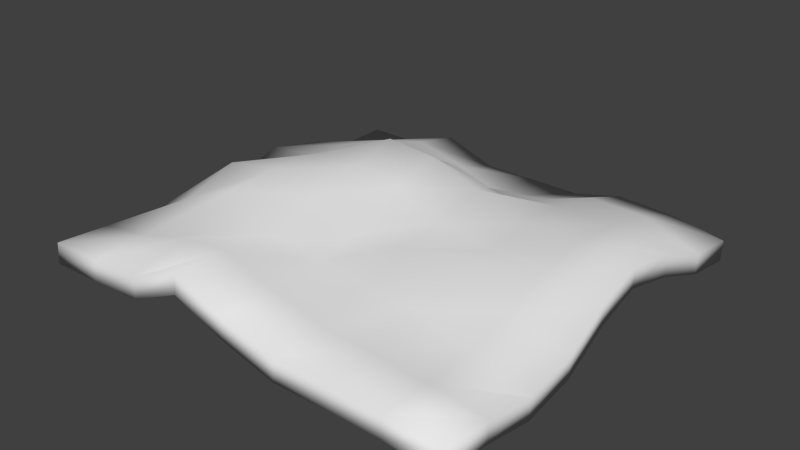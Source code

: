 # Source: zbala.blend  (saved by Blender 2.66.1; exported with 4.5.12 LTS)
import bpy
from mathutils import Matrix  # noqa: F401  (used for matrix-valued properties, if any)

bpy.ops.wm.read_factory_settings(use_empty=True)
scene = bpy.context.scene
scene.name = 'Scene'

# ---- collections
col_collection_1 = bpy.data.collections.new('Collection 1'); scene.collection.children.link(col_collection_1)

# ---- world
world_world = bpy.data.worlds.new('World'); scene.world = world_world
world_world.color = (0.05088, 0.05088, 0.05088)
world_world.use_sun_shadow = False
world_world.sun_shadow_jitter_overblur = 0.0
world_world.cycles.sampling_method = 'MANUAL'
world_world.cycles.sample_map_resolution = 256

# ---- meshes
me_plane = bpy.data.meshes.new('Plane')
me_plane.from_pydata([(1.0, -1.0, 0.07951), (-1.008, -1.0, 0.1246), (1.0, 1.0, 0.0), (-1.0, 1.0, 0.0), (-0.003885, -1.0, 0.1618), (0.0, 1.0, 0.0), (0.9795, -2.049e-06, 0.1304), (-1.0, -3.152e-06, 0.08653), (-0.02046, -6.276e-06, 0.3141), (-0.5078, -1.0, 0.1442), (-0.5, 1.0, 0.08653), (0.9795, 0.5, 0.1304), (-1.004, -0.5, 0.08069), (0.5, -1.0, 0.09767), (0.4795, 1.0, 0.05626), (1.0, -0.5, 0.0), (-1.0, 0.5, 0.08653), (-0.02046, 0.5, 0.1501), (5.817e-09, -0.5, 0.181), (-0.5, -6.899e-06, 0.3283), (0.4601, -3.993e-06, 0.1844), (0.4601, 0.5, 0.1844), (-0.5, 0.5, 0.1694), (-0.5037, -0.5, 0.3279), (0.4795, -0.5, 0.1574), (-0.7581, -1.0, 0.1302), (-0.75, 1.0, 0.0), (1.0, 0.75, 0.04036), (-1.007, -0.75, 0.106), (0.75, -1.0, 0.09346), (0.75, 1.0, 0.04308), (1.0, -0.75, 0.04797), (-1.0, 0.75, 0.0), (0.0, 0.75, 0.0), (1.137e-08, -0.75, 0.1625), (-0.75, -5.249e-06, 0.2249), (0.2161, -3.397e-06, 0.2257), (-0.2566, -1.0, 0.26), (-0.25, 1.0, 0.0), (0.9661, 0.25, 0.1811), (-1.0, -0.25, 0.06089), (0.25, -1.0, 0.09346), (0.25, 1.0, 0.0), (1.0, -0.25, 0.04036), (-1.0, 0.25, 0.1441), (-0.03391, 0.25, 0.364), (4.949e-09, -0.25, 0.2), (-0.25, -6.591e-06, 0.3448), (0.7161, -3.397e-06, 0.1813), (0.4661, 0.75, 0.1369), (0.4583, 0.25, 0.2025), (0.2161, 0.5, 0.1381), (0.7161, 0.5, 0.1813), (-0.5, 0.75, 0.1441), (-0.5, 0.25, 0.26), (-0.75, 0.5, 0.1441), (-0.25, 0.5, 0.2157), (-0.5, -0.25, 0.344), (-0.5066, -0.75, 0.2164), (-0.7566, -0.5, 0.2214), (-0.25, -0.5, 0.2086), (0.4661, -0.25, 0.2638), (0.5, -0.75, 0.09346), (0.25, -0.5, 0.1698), (0.75, -0.5, 0.09225), (0.7295, 0.75, 0.1309), (-0.25, 0.75, 0.08653), (-0.25, -0.25, 0.3012), (0.7295, -0.25, 0.1309), (0.2295, 0.75, 0.05626), (0.2101, 0.25, 0.2805), (0.7101, 0.25, 0.2016), (-0.75, 0.75, 0.08653), (-0.75, 0.25, 0.1694), (-0.2705, 0.25, 0.3827), (-0.7537, -0.25, 0.3019), (-0.7578, -0.75, 0.1416), (-0.254, -0.75, 0.2437), (0.2295, -0.25, 0.2194), (0.25, -0.75, 0.1011), (0.75, -0.75, 0.07951), (1.0, -0.9949, 0.177), (-1.007, -0.9949, 0.2221), (1.0, 1.005, 0.09744), (-0.9997, 1.005, 0.09744), (-0.003588, -0.9949, 0.2592), (0.0002978, 1.005, 0.09744), (0.9798, 0.005116, 0.2279), (-0.9997, 0.005115, 0.184), (-0.02016, 0.005112, 0.4115), (-0.5075, -0.9949, 0.2416), (-0.4997, 1.005, 0.184), (0.9798, 0.5051, 0.2279), (-1.004, -0.4949, 0.1781), (0.5003, -0.9949, 0.1951), (0.4798, 1.005, 0.1537), (1.0, -0.4949, 0.09744), (-0.9997, 0.5051, 0.184), (-0.02016, 0.5051, 0.2476), (0.0002978, -0.4949, 0.2784), (-0.4997, 0.005111, 0.4258), (0.4604, 0.005114, 0.2818), (0.4604, 0.5051, 0.2818), (-0.4997, 0.5051, 0.2668), (-0.5034, -0.4949, 0.4253), (0.4798, -0.4949, 0.2549), (-0.7578, -0.9949, 0.2277), (-0.7497, 1.005, 0.09744), (1.0, 0.7551, 0.1378), (-1.006, -0.7449, 0.2035), (0.7503, -0.9949, 0.1909), (0.7503, 1.005, 0.1405), (1.0, -0.7449, 0.1454), (-0.9997, 0.7551, 0.09744), (0.0002978, 0.7551, 0.09744), (0.0002978, -0.7449, 0.2599), (-0.7497, 0.005113, 0.3224), (0.2164, 0.005115, 0.3231), (-0.2563, -0.9949, 0.3575), (-0.2497, 1.005, 0.09744), (0.9664, 0.2551, 0.2785), (-0.9997, -0.2449, 0.1583), (0.2503, -0.9949, 0.1909), (0.2503, 1.005, 0.09744), (1.0, -0.2449, 0.1378), (-0.9997, 0.2551, 0.2415), (-0.03361, 0.2551, 0.4615), (0.0002978, -0.2449, 0.2974), (-0.2497, 0.005112, 0.4422), (0.7164, 0.005115, 0.2787), (0.4664, 0.7551, 0.2344), (0.4586, 0.2551, 0.3), (0.2164, 0.5051, 0.2356), (0.7164, 0.5051, 0.2787), (-0.4997, 0.7551, 0.2415), (-0.4997, 0.2551, 0.3575), (-0.7497, 0.5051, 0.2415), (-0.2497, 0.5051, 0.3132), (-0.4997, -0.2449, 0.4414), (-0.5063, -0.7449, 0.3139), (-0.7563, -0.4949, 0.3188), (-0.2497, -0.4949, 0.306), (0.4664, -0.2449, 0.3612), (0.5003, -0.7449, 0.1909), (0.2503, -0.4949, 0.2673), (0.7503, -0.4949, 0.1897), (0.7298, 0.7551, 0.2283), (-0.2497, 0.7551, 0.184), (-0.2497, -0.2449, 0.3986), (0.7298, -0.2449, 0.2283), (0.2298, 0.7551, 0.1537), (0.2104, 0.2551, 0.378), (0.7104, 0.2551, 0.299), (-0.7497, 0.7551, 0.184), (-0.7497, 0.2551, 0.2668), (-0.2702, 0.2551, 0.4802), (-0.7534, -0.2449, 0.3993), (-0.7575, -0.7449, 0.239), (-0.2537, -0.7449, 0.3411), (0.2298, -0.2449, 0.3168), (0.2503, -0.7449, 0.1986), (0.7503, -0.7449, 0.177)], [], [(65, 30, 2, 27), (66, 38, 5, 33), (67, 47, 8, 46), (68, 48, 6, 43), (69, 42, 14, 49), (70, 51, 21, 50), (71, 52, 11, 39), (72, 26, 10, 53), (73, 55, 22, 54), (74, 56, 17, 45), (75, 35, 19, 57), (76, 59, 23, 58), (77, 60, 18, 34), (78, 36, 20, 61), (79, 63, 24, 62), (80, 64, 15, 31), (49, 14, 30, 65), (21, 49, 65, 52), (52, 65, 27, 11), (53, 10, 38, 66), (22, 53, 66, 56), (56, 66, 33, 17), (57, 19, 47, 67), (23, 57, 67, 60), (60, 67, 46, 18), (61, 20, 48, 68), (24, 61, 68, 64), (64, 68, 43, 15), (33, 5, 42, 69), (17, 33, 69, 51), (51, 69, 49, 21), (45, 17, 51, 70), (8, 45, 70, 36), (36, 70, 50, 20), (50, 21, 52, 71), (20, 50, 71, 48), (48, 71, 39, 6), (32, 3, 26, 72), (16, 32, 72, 55), (55, 72, 53, 22), (44, 16, 55, 73), (7, 44, 73, 35), (35, 73, 54, 19), (54, 22, 56, 74), (19, 54, 74, 47), (47, 74, 45, 8), (40, 7, 35, 75), (12, 40, 75, 59), (59, 75, 57, 23), (28, 12, 59, 76), (1, 28, 76, 25), (25, 76, 58, 9), (58, 23, 60, 77), (9, 58, 77, 37), (37, 77, 34, 4), (46, 8, 36, 78), (18, 46, 78, 63), (63, 78, 61, 24), (34, 18, 63, 79), (4, 34, 79, 41), (41, 79, 62, 13), (62, 24, 64, 80), (13, 62, 80, 29), (29, 80, 31, 0), (146, 108, 83, 111), (147, 114, 86, 119), (148, 127, 89, 128), (149, 124, 87, 129), (150, 130, 95, 123), (151, 131, 102, 132), (152, 120, 92, 133), (153, 134, 91, 107), (154, 135, 103, 136), (155, 126, 98, 137), (156, 138, 100, 116), (157, 139, 104, 140), (158, 115, 99, 141), (159, 142, 101, 117), (160, 143, 105, 144), (161, 112, 96, 145), (130, 146, 111, 95), (102, 133, 146, 130), (133, 92, 108, 146), (134, 147, 119, 91), (103, 137, 147, 134), (137, 98, 114, 147), (138, 148, 128, 100), (104, 141, 148, 138), (141, 99, 127, 148), (142, 149, 129, 101), (105, 145, 149, 142), (145, 96, 124, 149), (114, 150, 123, 86), (98, 132, 150, 114), (132, 102, 130, 150), (126, 151, 132, 98), (89, 117, 151, 126), (117, 101, 131, 151), (131, 152, 133, 102), (101, 129, 152, 131), (129, 87, 120, 152), (113, 153, 107, 84), (97, 136, 153, 113), (136, 103, 134, 153), (125, 154, 136, 97), (88, 116, 154, 125), (116, 100, 135, 154), (135, 155, 137, 103), (100, 128, 155, 135), (128, 89, 126, 155), (121, 156, 116, 88), (93, 140, 156, 121), (140, 104, 138, 156), (109, 157, 140, 93), (82, 106, 157, 109), (106, 90, 139, 157), (139, 158, 141, 104), (90, 118, 158, 139), (118, 85, 115, 158), (127, 159, 117, 89), (99, 144, 159, 127), (144, 105, 142, 159), (115, 160, 144, 99), (85, 122, 160, 115), (122, 94, 143, 160), (143, 161, 145, 105), (94, 110, 161, 143), (110, 81, 112, 161), (38, 10, 91, 119), (43, 6, 87, 124), (7, 40, 121, 88), (32, 16, 97, 113), (37, 4, 85, 118), (13, 29, 110, 94), (10, 26, 107, 91), (0, 31, 112, 81), (28, 1, 82, 109), (1, 25, 106, 82), (15, 43, 124, 96), (40, 12, 93, 121), (9, 37, 118, 90), (42, 5, 86, 123), (6, 39, 120, 87), (31, 15, 96, 112), (12, 28, 109, 93), (25, 9, 90, 106), (2, 30, 111, 83), (27, 2, 83, 108), (14, 42, 123, 95), (39, 11, 92, 120), (44, 7, 88, 125), (4, 41, 122, 85), (5, 38, 119, 86), (30, 14, 95, 111), (11, 27, 108, 92), (3, 32, 113, 84), (29, 0, 81, 110), (26, 3, 84, 107), (16, 44, 125, 97), (41, 13, 94, 122)])
me_plane.polygons.foreach_set('use_smooth', [True] * 160)
_uv = me_plane.uv_layers.new(name='UVMap')
_uv.uv.foreach_set('vector', [0.857, 0.8734, 0.8686, 1.002, 0.9901, 1.009, 0.9927, 0.8852, 0.386, 0.875, 0.3879, 1.005, 0.509, 1.008, 0.5073, 0.8897, 0.3912, 0.3719, 0.3902, 0.4904, 0.4943, 0.4923, 0.5154, 0.3655, 0.868, 0.3738, 0.8522, 0.5005, 0.9831, 0.5046, 1.006, 0.3749, 0.6152, 0.884, 0.627, 1.007, 0.7391, 0.9998, 0.7323, 0.8726, 0.5972, 0.6152, 0.6078, 0.7552, 0.7269, 0.7492, 0.7231, 0.6239, 0.8467, 0.6258, 0.8496, 0.7495, 0.9783, 0.7551, 0.9706, 0.6294, 0.14, 0.8667, 0.1329, 0.9963, 0.2606, 0.9905, 0.2638, 0.8643, 0.1442, 0.6188, 0.1433, 0.7412, 0.2635, 0.7414, 0.2691, 0.6143, 0.3816, 0.6012, 0.3846, 0.7389, 0.4957, 0.7545, 0.4807, 0.6055, 0.1619, 0.373, 0.1473, 0.4935, 0.2751, 0.4915, 0.2752, 0.3744, 0.1305, 0.1239, 0.1427, 0.2526, 0.2687, 0.2603, 0.2617, 0.1263, 0.3873, 0.1209, 0.3963, 0.2439, 0.516, 0.2447, 0.5157, 0.1215, 0.6232, 0.3721, 0.6112, 0.4925, 0.7275, 0.4988, 0.7329, 0.3769, 0.6388, 0.1208, 0.6354, 0.2474, 0.7466, 0.2505, 0.7587, 0.1235, 0.8797, 0.1248, 0.8807, 0.2496, 1.01, 0.2505, 1.001, 0.1254, 0.7323, 0.8726, 0.7391, 0.9998, 0.8686, 1.002, 0.857, 0.8734, 0.7269, 0.7492, 0.7323, 0.8726, 0.857, 0.8734, 0.8496, 0.7495, 0.8496, 0.7495, 0.857, 0.8734, 0.9927, 0.8852, 0.9783, 0.7551, 0.2638, 0.8643, 0.2606, 0.9905, 0.3879, 1.005, 0.386, 0.875, 0.2635, 0.7414, 0.2638, 0.8643, 0.386, 0.875, 0.3846, 0.7389, 0.3846, 0.7389, 0.386, 0.875, 0.5073, 0.8897, 0.4957, 0.7545, 0.2752, 0.3744, 0.2751, 0.4915, 0.3902, 0.4904, 0.3912, 0.3719, 0.2687, 0.2603, 0.2752, 0.3744, 0.3912, 0.3719, 0.3963, 0.2439, 0.3963, 0.2439, 0.3912, 0.3719, 0.5154, 0.3655, 0.516, 0.2447, 0.7329, 0.3769, 0.7275, 0.4988, 0.8522, 0.5005, 0.868, 0.3738, 0.7466, 0.2505, 0.7329, 0.3769, 0.868, 0.3738, 0.8807, 0.2496, 0.8807, 0.2496, 0.868, 0.3738, 1.006, 0.3749, 1.01, 0.2505, 0.5073, 0.8897, 0.509, 1.008, 0.627, 1.007, 0.6152, 0.884, 0.4957, 0.7545, 0.5073, 0.8897, 0.6152, 0.884, 0.6078, 0.7552, 0.6078, 0.7552, 0.6152, 0.884, 0.7323, 0.8726, 0.7269, 0.7492, 0.4807, 0.6055, 0.4957, 0.7545, 0.6078, 0.7552, 0.5972, 0.6152, 0.4943, 0.4923, 0.4807, 0.6055, 0.5972, 0.6152, 0.6112, 0.4925, 0.6112, 0.4925, 0.5972, 0.6152, 0.7231, 0.6239, 0.7275, 0.4988, 0.7231, 0.6239, 0.7269, 0.7492, 0.8496, 0.7495, 0.8467, 0.6258, 0.7275, 0.4988, 0.7231, 0.6239, 0.8467, 0.6258, 0.8522, 0.5005, 0.8522, 0.5005, 0.8467, 0.6258, 0.9706, 0.6294, 0.9831, 0.5046, 0.01225, 0.8724, 0.0118, 0.9951, 0.1329, 0.9963, 0.14, 0.8667, 0.01975, 0.743, 0.01225, 0.8724, 0.14, 0.8667, 0.1433, 0.7412, 0.1433, 0.7412, 0.14, 0.8667, 0.2638, 0.8643, 0.2635, 0.7414, 0.02359, 0.6172, 0.01975, 0.743, 0.1433, 0.7412, 0.1442, 0.6188, 0.009834, 0.4917, 0.02359, 0.6172, 0.1442, 0.6188, 0.1473, 0.4935, 0.1473, 0.4935, 0.1442, 0.6188, 0.2691, 0.6143, 0.2751, 0.4915, 0.2691, 0.6143, 0.2635, 0.7414, 0.3846, 0.7389, 0.3816, 0.6012, 0.2751, 0.4915, 0.2691, 0.6143, 0.3816, 0.6012, 0.3902, 0.4904, 0.3902, 0.4904, 0.3816, 0.6012, 0.4807, 0.6055, 0.4943, 0.4923, 0.002973, 0.3692, 0.009834, 0.4917, 0.1473, 0.4935, 0.1619, 0.373, 0.006812, 0.2466, 0.002973, 0.3692, 0.1619, 0.373, 0.1427, 0.2526, 0.1427, 0.2526, 0.1619, 0.373, 0.2752, 0.3744, 0.2687, 0.2603, 0.006841, 0.123, 0.006812, 0.2466, 0.1427, 0.2526, 0.1305, 0.1239, 0.003425, -0.00219, 0.006841, 0.123, 0.1305, 0.1239, 0.1259, -0.002141, 0.1259, -0.002141, 0.1305, 0.1239, 0.2617, 0.1263, 0.2482, -0.004723, 0.2617, 0.1263, 0.2687, 0.2603, 0.3963, 0.2439, 0.3873, 0.1209, 0.2482, -0.004723, 0.2617, 0.1263, 0.3873, 0.1209, 0.3812, -0.002447, 0.3812, -0.002447, 0.3873, 0.1209, 0.5157, 0.1215, 0.5117, -0.001842, 0.5154, 0.3655, 0.4943, 0.4923, 0.6112, 0.4925, 0.6232, 0.3721, 0.516, 0.2447, 0.5154, 0.3655, 0.6232, 0.3721, 0.6354, 0.2474, 0.6354, 0.2474, 0.6232, 0.3721, 0.7329, 0.3769, 0.7466, 0.2505, 0.5157, 0.1215, 0.516, 0.2447, 0.6354, 0.2474, 0.6388, 0.1208, 0.5117, -0.001842, 0.5157, 0.1215, 0.6388, 0.1208, 0.6377, -0.001756, 0.6377, -0.001756, 0.6388, 0.1208, 0.7587, 0.1235, 0.7576, -1.585e-05, 0.7587, 0.1235, 0.7466, 0.2505, 0.8807, 0.2496, 0.8797, 0.1248, 0.7576, -1.585e-05, 0.7587, 0.1235, 0.8797, 0.1248, 0.8776, 0.00119, 0.8776, 0.00119, 0.8797, 0.1248, 1.001, 0.1254, 0.9978, 0.001629, 0.857, 0.8734, 0.9927, 0.8852, 0.9901, 1.009, 0.8686, 1.002, 0.386, 0.875, 0.5073, 0.8897, 0.509, 1.008, 0.3879, 1.005, 0.3912, 0.3719, 0.5154, 0.3655, 0.4943, 0.4923, 0.3902, 0.4904, 0.868, 0.3738, 1.006, 0.3749, 0.9831, 0.5046, 0.8522, 0.5005, 0.6152, 0.884, 0.7323, 0.8726, 0.7391, 0.9998, 0.627, 1.007, 0.5972, 0.6152, 0.7231, 0.6239, 0.7269, 0.7492, 0.6078, 0.7552, 0.8467, 0.6258, 0.9706, 0.6294, 0.9783, 0.7551, 0.8496, 0.7495, 0.14, 0.8667, 0.2638, 0.8643, 0.2606, 0.9905, 0.1329, 0.9963, 0.1442, 0.6188, 0.2691, 0.6143, 0.2635, 0.7414, 0.1433, 0.7412, 0.3816, 0.6012, 0.4807, 0.6055, 0.4957, 0.7545, 0.3846, 0.7389, 0.1619, 0.373, 0.2752, 0.3744, 0.2751, 0.4915, 0.1473, 0.4935, 0.1305, 0.1239, 0.2617, 0.1263, 0.2687, 0.2603, 0.1427, 0.2526, 0.3873, 0.1209, 0.5157, 0.1215, 0.516, 0.2447, 0.3963, 0.2439, 0.6232, 0.3721, 0.7329, 0.3769, 0.7275, 0.4988, 0.6112, 0.4925, 0.6388, 0.1208, 0.7587, 0.1235, 0.7466, 0.2505, 0.6354, 0.2474, 0.8797, 0.1248, 1.001, 0.1254, 1.01, 0.2505, 0.8807, 0.2496, 0.7323, 0.8726, 0.857, 0.8734, 0.8686, 1.002, 0.7391, 0.9998, 0.7269, 0.7492, 0.8496, 0.7495, 0.857, 0.8734, 0.7323, 0.8726, 0.8496, 0.7495, 0.9783, 0.7551, 0.9927, 0.8852, 0.857, 0.8734, 0.2638, 0.8643, 0.386, 0.875, 0.3879, 1.005, 0.2606, 0.9905, 0.2635, 0.7414, 0.3846, 0.7389, 0.386, 0.875, 0.2638, 0.8643, 0.3846, 0.7389, 0.4957, 0.7545, 0.5073, 0.8897, 0.386, 0.875, 0.2752, 0.3744, 0.3912, 0.3719, 0.3902, 0.4904, 0.2751, 0.4915, 0.2687, 0.2603, 0.3963, 0.2439, 0.3912, 0.3719, 0.2752, 0.3744, 0.3963, 0.2439, 0.516, 0.2447, 0.5154, 0.3655, 0.3912, 0.3719, 0.7329, 0.3769, 0.868, 0.3738, 0.8522, 0.5005, 0.7275, 0.4988, 0.7466, 0.2505, 0.8807, 0.2496, 0.868, 0.3738, 0.7329, 0.3769, 0.8807, 0.2496, 1.01, 0.2505, 1.006, 0.3749, 0.868, 0.3738, 0.5073, 0.8897, 0.6152, 0.884, 0.627, 1.007, 0.509, 1.008, 0.4957, 0.7545, 0.6078, 0.7552, 0.6152, 0.884, 0.5073, 0.8897, 0.6078, 0.7552, 0.7269, 0.7492, 0.7323, 0.8726, 0.6152, 0.884, 0.4807, 0.6055, 0.5972, 0.6152, 0.6078, 0.7552, 0.4957, 0.7545, 0.4943, 0.4923, 0.6112, 0.4925, 0.5972, 0.6152, 0.4807, 0.6055, 0.6112, 0.4925, 0.7275, 0.4988, 0.7231, 0.6239, 0.5972, 0.6152, 0.7231, 0.6239, 0.8467, 0.6258, 0.8496, 0.7495, 0.7269, 0.7492, 0.7275, 0.4988, 0.8522, 0.5005, 0.8467, 0.6258, 0.7231, 0.6239, 0.8522, 0.5005, 0.9831, 0.5046, 0.9706, 0.6294, 0.8467, 0.6258, 0.01225, 0.8724, 0.14, 0.8667, 0.1329, 0.9963, 0.0118, 0.9951, 0.01975, 0.743, 0.1433, 0.7412, 0.14, 0.8667, 0.01225, 0.8724, 0.1433, 0.7412, 0.2635, 0.7414, 0.2638, 0.8643, 0.14, 0.8667, 0.02359, 0.6172, 0.1442, 0.6188, 0.1433, 0.7412, 0.01975, 0.743, 0.009834, 0.4917, 0.1473, 0.4935, 0.1442, 0.6188, 0.02359, 0.6172, 0.1473, 0.4935, 0.2751, 0.4915, 0.2691, 0.6143, 0.1442, 0.6188, 0.2691, 0.6143, 0.3816, 0.6012, 0.3846, 0.7389, 0.2635, 0.7414, 0.2751, 0.4915, 0.3902, 0.4904, 0.3816, 0.6012, 0.2691, 0.6143, 0.3902, 0.4904, 0.4943, 0.4923, 0.4807, 0.6055, 0.3816, 0.6012, 0.002973, 0.3692, 0.1619, 0.373, 0.1473, 0.4935, 0.009834, 0.4917, 0.006812, 0.2466, 0.1427, 0.2526, 0.1619, 0.373, 0.002973, 0.3692, 0.1427, 0.2526, 0.2687, 0.2603, 0.2752, 0.3744, 0.1619, 0.373, 0.006841, 0.123, 0.1305, 0.1239, 0.1427, 0.2526, 0.006812, 0.2466, 0.003425, -0.00219, 0.1259, -0.002141, 0.1305, 0.1239, 0.006841, 0.123, 0.1259, -0.002141, 0.2482, -0.004723, 0.2617, 0.1263, 0.1305, 0.1239, 0.2617, 0.1263, 0.3873, 0.1209, 0.3963, 0.2439, 0.2687, 0.2603, 0.2482, -0.004723, 0.3812, -0.002447, 0.3873, 0.1209, 0.2617, 0.1263, 0.3812, -0.002447, 0.5117, -0.001842, 0.5157, 0.1215, 0.3873, 0.1209, 0.5154, 0.3655, 0.6232, 0.3721, 0.6112, 0.4925, 0.4943, 0.4923, 0.516, 0.2447, 0.6354, 0.2474, 0.6232, 0.3721, 0.5154, 0.3655, 0.6354, 0.2474, 0.7466, 0.2505, 0.7329, 0.3769, 0.6232, 0.3721, 0.5157, 0.1215, 0.6388, 0.1208, 0.6354, 0.2474, 0.516, 0.2447, 0.5117, -0.001842, 0.6377, -0.001756, 0.6388, 0.1208, 0.5157, 0.1215, 0.6377, -0.001756, 0.7576, -1.585e-05, 0.7587, 0.1235, 0.6388, 0.1208, 0.7587, 0.1235, 0.8797, 0.1248, 0.8807, 0.2496, 0.7466, 0.2505, 0.7576, -1.585e-05, 0.8776, 0.00119, 0.8797, 0.1248, 0.7587, 0.1235, 0.8776, 0.00119, 0.9978, 0.001629, 1.001, 0.1254, 0.8797, 0.1248, 0.3879, 1.005, 0.2606, 0.9905, 0.2606, 0.9905, 0.3879, 1.005, 1.006, 0.3749, 0.9831, 0.5046, 0.9831, 0.5046, 1.006, 0.3749, 0.009834, 0.4917, 0.002973, 0.3692, 0.002973, 0.3692, 0.009834, 0.4917, 0.01225, 0.8724, 0.01975, 0.743, 0.01975, 0.743, 0.01225, 0.8724, 0.3812, -0.002447, 0.5117, -0.001842, 0.5117, -0.001842, 0.3812, -0.002447, 0.7576, -1.585e-05, 0.8776, 0.00119, 0.8776, 0.00119, 0.7576, -1.585e-05, 0.2606, 0.9905, 0.1329, 0.9963, 0.1329, 0.9963, 0.2606, 0.9905, 0.9978, 0.001629, 1.001, 0.1254, 1.001, 0.1254, 0.9978, 0.001629, 0.006841, 0.123, 0.003425, -0.00219, 0.003425, -0.00219, 0.006841, 0.123, 0.003425, -0.00219, 0.1259, -0.002141, 0.1259, -0.002141, 0.003425, -0.00219, 1.01, 0.2505, 1.006, 0.3749, 1.006, 0.3749, 1.01, 0.2505, 0.002973, 0.3692, 0.006812, 0.2466, 0.006812, 0.2466, 0.002973, 0.3692, 0.2482, -0.004723, 0.3812, -0.002447, 0.3812, -0.002447, 0.2482, -0.004723, 0.627, 1.007, 0.509, 1.008, 0.509, 1.008, 0.627, 1.007, 0.9831, 0.5046, 0.9706, 0.6294, 0.9706, 0.6294, 0.9831, 0.5046, 1.001, 0.1254, 1.01, 0.2505, 1.01, 0.2505, 1.001, 0.1254, 0.006812, 0.2466, 0.006841, 0.123, 0.006841, 0.123, 0.006812, 0.2466, 0.1259, -0.002141, 0.2482, -0.004723, 0.2482, -0.004723, 0.1259, -0.002141, 0.9901, 1.009, 0.8686, 1.002, 0.8686, 1.002, 0.9901, 1.009, 0.9927, 0.8852, 0.9901, 1.009, 0.9901, 1.009, 0.9927, 0.8852, 0.7391, 0.9998, 0.627, 1.007, 0.627, 1.007, 0.7391, 0.9998, 0.9706, 0.6294, 0.9783, 0.7551, 0.9783, 0.7551, 0.9706, 0.6294, 0.02359, 0.6172, 0.009834, 0.4917, 0.009834, 0.4917, 0.02359, 0.6172, 0.5117, -0.001842, 0.6377, -0.001756, 0.6377, -0.001756, 0.5117, -0.001842, 0.509, 1.008, 0.3879, 1.005, 0.3879, 1.005, 0.509, 1.008, 0.8686, 1.002, 0.7391, 0.9998, 0.7391, 0.9998, 0.8686, 1.002, 0.9783, 0.7551, 0.9927, 0.8852, 0.9927, 0.8852, 0.9783, 0.7551, 0.0118, 0.9951, 0.01225, 0.8724, 0.01225, 0.8724, 0.0118, 0.9951, 0.8776, 0.00119, 0.9978, 0.001629, 0.9978, 0.001629, 0.8776, 0.00119, 0.1329, 0.9963, 0.0118, 0.9951, 0.0118, 0.9951, 0.1329, 0.9963, 0.01975, 0.743, 0.02359, 0.6172, 0.02359, 0.6172, 0.01975, 0.743, 0.6377, -0.001756, 0.7576, -1.585e-05, 0.7576, -1.585e-05, 0.6377, -0.001756])
me_plane.use_remesh_preserve_volume = False
me_plane.use_remesh_preserve_attributes = False
me_plane.use_mirror_vertex_groups = False
me_plane.update()

# ---- objects
ob_zbala = bpy.data.objects.new('zbala', me_plane)

# ---- transforms, parenting, visibility, modifiers, constraints
ob_zbala.location = (-29.04, 41.86, -1.705)
ob_zbala.scale = (18.84, 18.84, 18.84)
ob_zbala.lineart.crease_threshold = 0.0

# ---- collection membership
col_collection_1.objects.link(ob_zbala)

# ---- scene / render settings (as saved in the file)
scene.frame_start = 1; scene.frame_end = 250; scene.frame_set(1)
scene.render.engine = 'BLENDER_EEVEE_NEXT'
scene.render.image_settings.color_mode = 'RGB'
scene.render.image_settings.compression = 90
scene.render.resolution_percentage = 50
scene.render.dither_intensity = 0.0
scene.render.bake_margin = 2
scene.render.bake_bias = 0.0
scene.cycles.use_denoising = False
scene.cycles.samples = 10
scene.cycles.sampling_pattern = 'TABULATED_SOBOL'
scene.cycles.light_sampling_threshold = 0.0
scene.cycles.use_adaptive_sampling = False
scene.cycles.use_light_tree = False
scene.cycles.blur_glossy = 0.0
scene.cycles.volume_bounces = 1
scene.cycles.pixel_filter_type = 'GAUSSIAN'
scene.cycles.sample_clamp_indirect = 0.0
scene.view_settings.view_transform = 'Standard'
bpy.context.view_layer.update()

# ---- added for rendering (the .blend has no active camera and no usable light): camera, sun
cam_auto = bpy.data.cameras.new('AutoCamera')
cam_auto.lens = 50.0
cam_auto.sensor_width = 36.0
cam_auto.clip_end = 1000.0
ob_auto_camera = bpy.data.objects.new('AutoCamera', cam_auto)
scene.collection.objects.link(ob_auto_camera)
ob_auto_camera.location = (21.0677, -18.3093, 42.9615)
ob_auto_camera.rotation_euler = (1.09748, -7.21219e-08, 0.694738)
scene.camera = ob_auto_camera
light_auto_sun = bpy.data.lights.new('AutoSun', 'SUN')
light_auto_sun.energy = 3.0
light_auto_sun.angle = 0.0523599
ob_auto_sun = bpy.data.objects.new('AutoSun', light_auto_sun)
scene.collection.objects.link(ob_auto_sun)
ob_auto_sun.rotation_euler = (0.872665, 0.174533, 0.523599)
bpy.context.view_layer.update()
